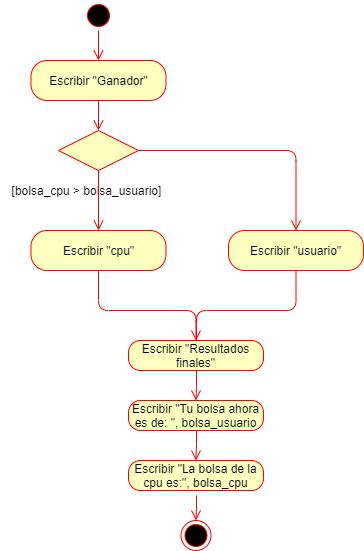

The diagram above was exported from draw.io. Its source (the exported page's mxGraphModel, read from the mxfile embedded in the PNG):
<mxGraphModel dx="862" dy="1602" grid="1" gridSize="10" guides="1" tooltips="1" connect="1" arrows="1" fold="1" page="1" pageScale="1" pageWidth="827" pageHeight="1169" math="0" shadow="0">
  <root>
    <mxCell id="0" />
    <mxCell id="1" parent="0" />
    <mxCell id="DH1kiQxUDmMr4Rt9AfWI-84" value="" style="ellipse;html=1;shape=startState;fillColor=#000000;strokeColor=#ff0000;" vertex="1" parent="1">
      <mxGeometry x="445" y="-100" width="30" height="30" as="geometry" />
    </mxCell>
    <mxCell id="DH1kiQxUDmMr4Rt9AfWI-132" value="[bolsa_cpu &amp;gt; bolsa_usuario]" style="text;html=1;align=center;verticalAlign=middle;resizable=0;points=[];autosize=1;" vertex="1" parent="1">
      <mxGeometry x="362.5" y="80" width="170" height="20" as="geometry" />
    </mxCell>
    <mxCell id="DH1kiQxUDmMr4Rt9AfWI-153" value="" style="rhombus;whiteSpace=wrap;html=1;fillColor=#ffffc0;strokeColor=#ff0000;" vertex="1" parent="1">
      <mxGeometry x="420" y="30" width="80" height="40" as="geometry" />
    </mxCell>
    <mxCell id="DH1kiQxUDmMr4Rt9AfWI-156" value="Escribir &quot;cpu&quot;" style="rounded=1;whiteSpace=wrap;html=1;arcSize=40;fontColor=#000000;fillColor=#ffffc0;strokeColor=#ff0000;" vertex="1" parent="1">
      <mxGeometry x="392.5" y="130" width="135" height="40" as="geometry" />
    </mxCell>
    <mxCell id="DH1kiQxUDmMr4Rt9AfWI-175" value="Escribir &quot;usuario&quot;" style="rounded=1;whiteSpace=wrap;html=1;arcSize=40;fontColor=#000000;fillColor=#ffffc0;strokeColor=#ff0000;" vertex="1" parent="1">
      <mxGeometry x="590" y="130" width="135" height="40" as="geometry" />
    </mxCell>
    <mxCell id="DH1kiQxUDmMr4Rt9AfWI-181" value="Escribir &quot;La bolsa de la cpu es:&quot;, bolsa_cpu" style="rounded=1;whiteSpace=wrap;html=1;arcSize=40;fontColor=#000000;fillColor=#ffffc0;strokeColor=#ff0000;" vertex="1" parent="1">
      <mxGeometry x="490" y="360" width="135" height="30" as="geometry" />
    </mxCell>
    <mxCell id="DH1kiQxUDmMr4Rt9AfWI-182" value="" style="edgeStyle=orthogonalEdgeStyle;html=1;align=left;verticalAlign=top;endArrow=open;endSize=8;strokeColor=#ff0000;exitX=0.5;exitY=1;exitDx=0;exitDy=0;entryX=0.5;entryY=0;entryDx=0;entryDy=0;" edge="1" parent="1" source="DH1kiQxUDmMr4Rt9AfWI-153" target="DH1kiQxUDmMr4Rt9AfWI-156">
      <mxGeometry x="-1" relative="1" as="geometry">
        <mxPoint x="470" y="40" as="targetPoint" />
        <mxPoint x="470" y="-20" as="sourcePoint" />
      </mxGeometry>
    </mxCell>
    <mxCell id="DH1kiQxUDmMr4Rt9AfWI-183" value="" style="edgeStyle=orthogonalEdgeStyle;html=1;align=left;verticalAlign=top;endArrow=open;endSize=8;strokeColor=#ff0000;entryX=0.5;entryY=0;entryDx=0;entryDy=0;" edge="1" parent="1" target="DH1kiQxUDmMr4Rt9AfWI-205">
      <mxGeometry x="-1" relative="1" as="geometry">
        <mxPoint x="460" y="210" as="targetPoint" />
        <mxPoint x="460" y="170" as="sourcePoint" />
        <Array as="points">
          <mxPoint x="460" y="210" />
          <mxPoint x="558" y="210" />
        </Array>
      </mxGeometry>
    </mxCell>
    <mxCell id="DH1kiQxUDmMr4Rt9AfWI-193" value="" style="edgeStyle=orthogonalEdgeStyle;html=1;align=left;verticalAlign=top;endArrow=none;endSize=8;strokeColor=#ff0000;exitX=0.5;exitY=1;exitDx=0;exitDy=0;endFill=0;" edge="1" parent="1" source="DH1kiQxUDmMr4Rt9AfWI-175" target="DH1kiQxUDmMr4Rt9AfWI-205">
      <mxGeometry x="-1" relative="1" as="geometry">
        <mxPoint x="657.5" y="210" as="targetPoint" />
        <mxPoint x="668" y="310" as="sourcePoint" />
        <Array as="points">
          <mxPoint x="658" y="210" />
          <mxPoint x="558" y="210" />
        </Array>
      </mxGeometry>
    </mxCell>
    <mxCell id="DH1kiQxUDmMr4Rt9AfWI-200" value="" style="ellipse;html=1;shape=endState;fillColor=#000000;strokeColor=#ff0000;" vertex="1" parent="1">
      <mxGeometry x="542.5" y="420" width="30" height="30" as="geometry" />
    </mxCell>
    <mxCell id="DH1kiQxUDmMr4Rt9AfWI-202" value="" style="edgeStyle=orthogonalEdgeStyle;html=1;align=left;verticalAlign=top;endArrow=open;endSize=8;strokeColor=#ff0000;entryX=0.5;entryY=0;entryDx=0;entryDy=0;exitX=1;exitY=0.5;exitDx=0;exitDy=0;" edge="1" parent="1" source="DH1kiQxUDmMr4Rt9AfWI-153" target="DH1kiQxUDmMr4Rt9AfWI-175">
      <mxGeometry x="-1" relative="1" as="geometry">
        <mxPoint x="470" y="140" as="targetPoint" />
        <mxPoint x="470" y="80" as="sourcePoint" />
      </mxGeometry>
    </mxCell>
    <mxCell id="DH1kiQxUDmMr4Rt9AfWI-203" value="Escribir &quot;Ganador&quot;" style="rounded=1;whiteSpace=wrap;html=1;arcSize=40;fontColor=#000000;fillColor=#ffffc0;strokeColor=#ff0000;" vertex="1" parent="1">
      <mxGeometry x="392.5" y="-40" width="135" height="40" as="geometry" />
    </mxCell>
    <mxCell id="DH1kiQxUDmMr4Rt9AfWI-204" value="Escribir &quot;Tu bolsa ahora es de: &quot;, bolsa_usuario" style="rounded=1;whiteSpace=wrap;html=1;arcSize=40;fontColor=#000000;fillColor=#ffffc0;strokeColor=#ff0000;" vertex="1" parent="1">
      <mxGeometry x="490" y="300" width="135" height="30" as="geometry" />
    </mxCell>
    <mxCell id="DH1kiQxUDmMr4Rt9AfWI-205" value="Escribir &quot;Resultados finales&quot;" style="rounded=1;whiteSpace=wrap;html=1;arcSize=40;fontColor=#000000;fillColor=#ffffc0;strokeColor=#ff0000;" vertex="1" parent="1">
      <mxGeometry x="490" y="240" width="135" height="30" as="geometry" />
    </mxCell>
    <mxCell id="DH1kiQxUDmMr4Rt9AfWI-206" value="" style="edgeStyle=orthogonalEdgeStyle;html=1;align=left;verticalAlign=top;endArrow=open;endSize=8;strokeColor=#ff0000;entryX=0.5;entryY=0;entryDx=0;entryDy=0;exitX=0.5;exitY=1;exitDx=0;exitDy=0;" edge="1" parent="1" source="DH1kiQxUDmMr4Rt9AfWI-203" target="DH1kiQxUDmMr4Rt9AfWI-153">
      <mxGeometry x="-1" relative="1" as="geometry">
        <mxPoint x="470" y="220" as="targetPoint" />
        <mxPoint x="470" y="180" as="sourcePoint" />
      </mxGeometry>
    </mxCell>
    <mxCell id="DH1kiQxUDmMr4Rt9AfWI-208" value="" style="edgeStyle=orthogonalEdgeStyle;html=1;align=left;verticalAlign=top;endArrow=open;endSize=8;strokeColor=#ff0000;exitX=0.5;exitY=1;exitDx=0;exitDy=0;" edge="1" parent="1" source="DH1kiQxUDmMr4Rt9AfWI-84">
      <mxGeometry x="-1" relative="1" as="geometry">
        <mxPoint x="460" y="-40" as="targetPoint" />
        <mxPoint x="470" y="10" as="sourcePoint" />
      </mxGeometry>
    </mxCell>
    <mxCell id="DH1kiQxUDmMr4Rt9AfWI-211" value="" style="edgeStyle=orthogonalEdgeStyle;html=1;align=left;verticalAlign=top;endArrow=open;endSize=8;strokeColor=#ff0000;entryX=0.5;entryY=0;entryDx=0;entryDy=0;" edge="1" parent="1" target="DH1kiQxUDmMr4Rt9AfWI-204">
      <mxGeometry x="-1" relative="1" as="geometry">
        <mxPoint x="667.5" y="140" as="targetPoint" />
        <mxPoint x="558" y="270" as="sourcePoint" />
      </mxGeometry>
    </mxCell>
    <mxCell id="DH1kiQxUDmMr4Rt9AfWI-212" value="" style="edgeStyle=orthogonalEdgeStyle;html=1;align=left;verticalAlign=top;endArrow=open;endSize=8;strokeColor=#ff0000;" edge="1" parent="1" target="DH1kiQxUDmMr4Rt9AfWI-181">
      <mxGeometry x="-1" relative="1" as="geometry">
        <mxPoint x="567.5" y="310" as="targetPoint" />
        <mxPoint x="558" y="330" as="sourcePoint" />
      </mxGeometry>
    </mxCell>
    <mxCell id="DH1kiQxUDmMr4Rt9AfWI-213" value="" style="edgeStyle=orthogonalEdgeStyle;html=1;align=left;verticalAlign=top;endArrow=open;endSize=8;strokeColor=#ff0000;entryX=0.5;entryY=0;entryDx=0;entryDy=0;" edge="1" parent="1" target="DH1kiQxUDmMr4Rt9AfWI-200">
      <mxGeometry x="-1" relative="1" as="geometry">
        <mxPoint x="567.5" y="370" as="targetPoint" />
        <mxPoint x="558" y="395" as="sourcePoint" />
      </mxGeometry>
    </mxCell>
  </root>
</mxGraphModel>